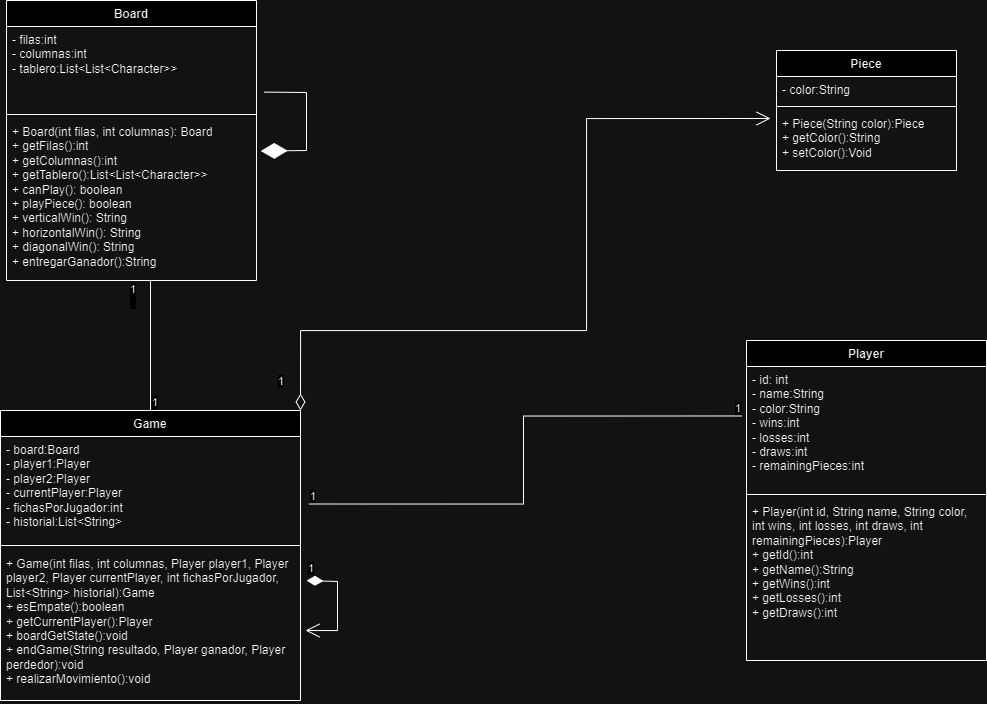

The diagram above was exported from draw.io. Its source (the exported page's mxGraphModel, read from the mxfile embedded in the PNG):
<mxGraphModel dx="1217" dy="811" grid="1" gridSize="10" guides="1" tooltips="1" connect="1" arrows="1" fold="1" page="1" pageScale="1" pageWidth="827" pageHeight="1169" math="0" shadow="0">
  <root>
    <mxCell id="0" />
    <mxCell id="1" parent="0" />
    <mxCell id="ZLTkiaWMXtghkHaSQ7KO-1" value="Board" style="swimlane;fontStyle=1;align=center;verticalAlign=top;childLayout=stackLayout;horizontal=1;startSize=26;horizontalStack=0;resizeParent=1;resizeParentMax=0;resizeLast=0;collapsible=1;marginBottom=0;whiteSpace=wrap;html=1;" parent="1" vertex="1">
      <mxGeometry x="270" y="160" width="250" height="280" as="geometry" />
    </mxCell>
    <mxCell id="ZLTkiaWMXtghkHaSQ7KO-2" value="- filas:int&lt;div&gt;- columnas:int&lt;/div&gt;&lt;div&gt;- tablero:List&amp;lt;List&amp;lt;Character&amp;gt;&amp;gt;&lt;/div&gt;" style="text;strokeColor=none;fillColor=none;align=left;verticalAlign=top;spacingLeft=4;spacingRight=4;overflow=hidden;rotatable=0;points=[[0,0.5],[1,0.5]];portConstraint=eastwest;whiteSpace=wrap;html=1;" parent="ZLTkiaWMXtghkHaSQ7KO-1" vertex="1">
      <mxGeometry y="26" width="250" height="84" as="geometry" />
    </mxCell>
    <mxCell id="ZLTkiaWMXtghkHaSQ7KO-3" value="" style="line;strokeWidth=1;fillColor=none;align=left;verticalAlign=middle;spacingTop=-1;spacingLeft=3;spacingRight=3;rotatable=0;labelPosition=right;points=[];portConstraint=eastwest;strokeColor=inherit;" parent="ZLTkiaWMXtghkHaSQ7KO-1" vertex="1">
      <mxGeometry y="110" width="250" height="8" as="geometry" />
    </mxCell>
    <mxCell id="ZLTkiaWMXtghkHaSQ7KO-4" value="+ Board(int filas, int columnas): Board&lt;div&gt;+ getFilas():int&lt;/div&gt;&lt;div&gt;+ getColumnas():int&lt;/div&gt;&lt;div&gt;+ getTablero():List&amp;lt;List&amp;lt;Character&amp;gt;&amp;gt;&lt;br&gt;&lt;div&gt;+ canPlay(): boolean&lt;/div&gt;&lt;div&gt;+ playPiece(): boolean&lt;/div&gt;&lt;div&gt;+ verticalWin(): String&lt;/div&gt;&lt;div&gt;+ horizontalWin(): String&lt;/div&gt;&lt;div&gt;+ diagonalWin(): String&lt;/div&gt;&lt;div&gt;+ entregarGanador():String&lt;/div&gt;&lt;div&gt;&lt;br&gt;&lt;/div&gt;&lt;div&gt;&lt;br&gt;&lt;/div&gt;&lt;/div&gt;" style="text;strokeColor=none;fillColor=none;align=left;verticalAlign=top;spacingLeft=4;spacingRight=4;overflow=hidden;rotatable=0;points=[[0,0.5],[1,0.5]];portConstraint=eastwest;whiteSpace=wrap;html=1;" parent="ZLTkiaWMXtghkHaSQ7KO-1" vertex="1">
      <mxGeometry y="118" width="250" height="162" as="geometry" />
    </mxCell>
    <mxCell id="ZLTkiaWMXtghkHaSQ7KO-34" value="" style="endArrow=diamondThin;endFill=1;endSize=24;html=1;rounded=0;exitX=1.03;exitY=0.781;exitDx=0;exitDy=0;exitPerimeter=0;entryX=1.017;entryY=0.201;entryDx=0;entryDy=0;entryPerimeter=0;" parent="ZLTkiaWMXtghkHaSQ7KO-1" source="ZLTkiaWMXtghkHaSQ7KO-2" target="ZLTkiaWMXtghkHaSQ7KO-4" edge="1">
      <mxGeometry width="160" relative="1" as="geometry">
        <mxPoint x="290" y="180" as="sourcePoint" />
        <mxPoint x="450" y="180" as="targetPoint" />
        <Array as="points">
          <mxPoint x="300" y="92" />
          <mxPoint x="300" y="150" />
        </Array>
      </mxGeometry>
    </mxCell>
    <mxCell id="ZLTkiaWMXtghkHaSQ7KO-5" value="Player" style="swimlane;fontStyle=1;align=center;verticalAlign=top;childLayout=stackLayout;horizontal=1;startSize=26;horizontalStack=0;resizeParent=1;resizeParentMax=0;resizeLast=0;collapsible=1;marginBottom=0;whiteSpace=wrap;html=1;" parent="1" vertex="1">
      <mxGeometry x="1010" y="500" width="240" height="320" as="geometry" />
    </mxCell>
    <mxCell id="ZLTkiaWMXtghkHaSQ7KO-6" value="- id: int&lt;div&gt;- name:String&lt;/div&gt;&lt;div&gt;- color:String&lt;/div&gt;&lt;div&gt;- wins:int&lt;/div&gt;&lt;div&gt;- losses:int&lt;/div&gt;&lt;div&gt;- draws:int&lt;/div&gt;&lt;div&gt;- remainingPieces:int&lt;/div&gt;" style="text;strokeColor=none;fillColor=none;align=left;verticalAlign=top;spacingLeft=4;spacingRight=4;overflow=hidden;rotatable=0;points=[[0,0.5],[1,0.5]];portConstraint=eastwest;whiteSpace=wrap;html=1;" parent="ZLTkiaWMXtghkHaSQ7KO-5" vertex="1">
      <mxGeometry y="26" width="240" height="124" as="geometry" />
    </mxCell>
    <mxCell id="ZLTkiaWMXtghkHaSQ7KO-7" value="" style="line;strokeWidth=1;fillColor=none;align=left;verticalAlign=middle;spacingTop=-1;spacingLeft=3;spacingRight=3;rotatable=0;labelPosition=right;points=[];portConstraint=eastwest;strokeColor=inherit;" parent="ZLTkiaWMXtghkHaSQ7KO-5" vertex="1">
      <mxGeometry y="150" width="240" height="8" as="geometry" />
    </mxCell>
    <mxCell id="ZLTkiaWMXtghkHaSQ7KO-8" value="+ Player(int id, String name, String color, int wins, int losses, int draws, int remainingPieces):Player&lt;div&gt;+ getId():int&lt;/div&gt;&lt;div&gt;+ getName():String&lt;/div&gt;&lt;div&gt;+ getWins():int&lt;/div&gt;&lt;div&gt;+ getLosses():int&lt;/div&gt;&lt;div&gt;+ getDraws():int&lt;/div&gt;" style="text;strokeColor=none;fillColor=none;align=left;verticalAlign=top;spacingLeft=4;spacingRight=4;overflow=hidden;rotatable=0;points=[[0,0.5],[1,0.5]];portConstraint=eastwest;whiteSpace=wrap;html=1;" parent="ZLTkiaWMXtghkHaSQ7KO-5" vertex="1">
      <mxGeometry y="158" width="240" height="162" as="geometry" />
    </mxCell>
    <mxCell id="ZLTkiaWMXtghkHaSQ7KO-9" value="Piece" style="swimlane;fontStyle=1;align=center;verticalAlign=top;childLayout=stackLayout;horizontal=1;startSize=26;horizontalStack=0;resizeParent=1;resizeParentMax=0;resizeLast=0;collapsible=1;marginBottom=0;whiteSpace=wrap;html=1;" parent="1" vertex="1">
      <mxGeometry x="1040" y="210" width="180" height="120" as="geometry" />
    </mxCell>
    <mxCell id="ZLTkiaWMXtghkHaSQ7KO-10" value="- color:String" style="text;strokeColor=none;fillColor=none;align=left;verticalAlign=top;spacingLeft=4;spacingRight=4;overflow=hidden;rotatable=0;points=[[0,0.5],[1,0.5]];portConstraint=eastwest;whiteSpace=wrap;html=1;" parent="ZLTkiaWMXtghkHaSQ7KO-9" vertex="1">
      <mxGeometry y="26" width="180" height="26" as="geometry" />
    </mxCell>
    <mxCell id="ZLTkiaWMXtghkHaSQ7KO-11" value="" style="line;strokeWidth=1;fillColor=none;align=left;verticalAlign=middle;spacingTop=-1;spacingLeft=3;spacingRight=3;rotatable=0;labelPosition=right;points=[];portConstraint=eastwest;strokeColor=inherit;" parent="ZLTkiaWMXtghkHaSQ7KO-9" vertex="1">
      <mxGeometry y="52" width="180" height="8" as="geometry" />
    </mxCell>
    <mxCell id="ZLTkiaWMXtghkHaSQ7KO-12" value="+ Piece(String color):Piece&lt;div&gt;+ getColor():String&lt;/div&gt;&lt;div&gt;+ setColor():Void&lt;/div&gt;" style="text;strokeColor=none;fillColor=none;align=left;verticalAlign=top;spacingLeft=4;spacingRight=4;overflow=hidden;rotatable=0;points=[[0,0.5],[1,0.5]];portConstraint=eastwest;whiteSpace=wrap;html=1;" parent="ZLTkiaWMXtghkHaSQ7KO-9" vertex="1">
      <mxGeometry y="60" width="180" height="60" as="geometry" />
    </mxCell>
    <mxCell id="ZLTkiaWMXtghkHaSQ7KO-13" value="Game&lt;div&gt;&lt;br&gt;&lt;/div&gt;" style="swimlane;fontStyle=1;align=center;verticalAlign=top;childLayout=stackLayout;horizontal=1;startSize=26;horizontalStack=0;resizeParent=1;resizeParentMax=0;resizeLast=0;collapsible=1;marginBottom=0;whiteSpace=wrap;html=1;" parent="1" vertex="1">
      <mxGeometry x="264" y="570" width="300" height="290" as="geometry" />
    </mxCell>
    <mxCell id="ZLTkiaWMXtghkHaSQ7KO-14" value="- board:Board&lt;div&gt;- player1:Player&lt;/div&gt;&lt;div&gt;- player2:Player&lt;/div&gt;&lt;div&gt;- currentPlayer:Player&lt;/div&gt;&lt;div&gt;- fichasPorJugador:int&lt;/div&gt;&lt;div&gt;- historial:List&amp;lt;String&amp;gt;&lt;/div&gt;" style="text;strokeColor=none;fillColor=none;align=left;verticalAlign=top;spacingLeft=4;spacingRight=4;overflow=hidden;rotatable=0;points=[[0,0.5],[1,0.5]];portConstraint=eastwest;whiteSpace=wrap;html=1;" parent="ZLTkiaWMXtghkHaSQ7KO-13" vertex="1">
      <mxGeometry y="26" width="300" height="104" as="geometry" />
    </mxCell>
    <mxCell id="ZLTkiaWMXtghkHaSQ7KO-15" value="" style="line;strokeWidth=1;fillColor=none;align=left;verticalAlign=middle;spacingTop=-1;spacingLeft=3;spacingRight=3;rotatable=0;labelPosition=right;points=[];portConstraint=eastwest;strokeColor=inherit;" parent="ZLTkiaWMXtghkHaSQ7KO-13" vertex="1">
      <mxGeometry y="130" width="300" height="10" as="geometry" />
    </mxCell>
    <mxCell id="ZLTkiaWMXtghkHaSQ7KO-16" value="+ Game(int filas, int columnas, Player player1, Player player2, Player currentPlayer, int fichasPorJugador, List&amp;lt;String&amp;gt; historial):Game&lt;div&gt;+ esEmpate():boolean&lt;/div&gt;&lt;div&gt;+ getCurrentPlayer():Player&lt;/div&gt;&lt;div&gt;+ boardGetState():void&lt;/div&gt;&lt;div&gt;+ endGame(String resultado, Player ganador, Player perdedor):void&lt;/div&gt;&lt;div&gt;+ realizarMovimiento():void&lt;/div&gt;" style="text;strokeColor=none;fillColor=none;align=left;verticalAlign=top;spacingLeft=4;spacingRight=4;overflow=hidden;rotatable=0;points=[[0,0.5],[1,0.5]];portConstraint=eastwest;whiteSpace=wrap;html=1;" parent="ZLTkiaWMXtghkHaSQ7KO-13" vertex="1">
      <mxGeometry y="140" width="300" height="150" as="geometry" />
    </mxCell>
    <mxCell id="ZLTkiaWMXtghkHaSQ7KO-26" value="" style="endArrow=none;html=1;edgeStyle=orthogonalEdgeStyle;rounded=0;exitX=1.028;exitY=0.649;exitDx=0;exitDy=0;exitPerimeter=0;entryX=-0.021;entryY=0.399;entryDx=0;entryDy=0;entryPerimeter=0;" parent="1" source="ZLTkiaWMXtghkHaSQ7KO-14" target="ZLTkiaWMXtghkHaSQ7KO-6" edge="1">
      <mxGeometry relative="1" as="geometry">
        <mxPoint x="760" y="510" as="sourcePoint" />
        <mxPoint x="930" y="570" as="targetPoint" />
      </mxGeometry>
    </mxCell>
    <mxCell id="ZLTkiaWMXtghkHaSQ7KO-27" value="1" style="edgeLabel;resizable=0;html=1;align=left;verticalAlign=bottom;" parent="ZLTkiaWMXtghkHaSQ7KO-26" connectable="0" vertex="1">
      <mxGeometry x="-1" relative="1" as="geometry" />
    </mxCell>
    <mxCell id="ZLTkiaWMXtghkHaSQ7KO-28" value="1" style="edgeLabel;resizable=0;html=1;align=right;verticalAlign=bottom;" parent="ZLTkiaWMXtghkHaSQ7KO-26" connectable="0" vertex="1">
      <mxGeometry x="1" relative="1" as="geometry" />
    </mxCell>
    <mxCell id="ZLTkiaWMXtghkHaSQ7KO-29" value="" style="endArrow=none;html=1;edgeStyle=orthogonalEdgeStyle;rounded=0;exitX=0.5;exitY=0;exitDx=0;exitDy=0;entryX=0.576;entryY=0.997;entryDx=0;entryDy=0;entryPerimeter=0;" parent="1" source="ZLTkiaWMXtghkHaSQ7KO-13" target="ZLTkiaWMXtghkHaSQ7KO-4" edge="1">
      <mxGeometry relative="1" as="geometry">
        <mxPoint x="340" y="520" as="sourcePoint" />
        <mxPoint x="410" y="450" as="targetPoint" />
      </mxGeometry>
    </mxCell>
    <mxCell id="ZLTkiaWMXtghkHaSQ7KO-30" value="1" style="edgeLabel;resizable=0;html=1;align=left;verticalAlign=bottom;" parent="ZLTkiaWMXtghkHaSQ7KO-29" connectable="0" vertex="1">
      <mxGeometry x="-1" relative="1" as="geometry" />
    </mxCell>
    <mxCell id="ZLTkiaWMXtghkHaSQ7KO-31" value="1&lt;div&gt;&lt;br&gt;&lt;/div&gt;" style="edgeLabel;resizable=0;html=1;align=right;verticalAlign=bottom;" parent="ZLTkiaWMXtghkHaSQ7KO-29" connectable="0" vertex="1">
      <mxGeometry x="1" relative="1" as="geometry">
        <mxPoint x="-14" y="30" as="offset" />
      </mxGeometry>
    </mxCell>
    <mxCell id="ZLTkiaWMXtghkHaSQ7KO-32" value="1" style="endArrow=open;html=1;endSize=12;startArrow=diamondThin;startSize=14;startFill=0;edgeStyle=orthogonalEdgeStyle;align=left;verticalAlign=bottom;rounded=0;exitX=1;exitY=0;exitDx=0;exitDy=0;entryX=-0.033;entryY=0.133;entryDx=0;entryDy=0;entryPerimeter=0;" parent="1" source="ZLTkiaWMXtghkHaSQ7KO-13" target="ZLTkiaWMXtghkHaSQ7KO-12" edge="1">
      <mxGeometry x="-0.9475" y="24" relative="1" as="geometry">
        <mxPoint x="640" y="490" as="sourcePoint" />
        <mxPoint x="800" y="490" as="targetPoint" />
        <Array as="points">
          <mxPoint x="564" y="490" />
          <mxPoint x="850" y="490" />
          <mxPoint x="850" y="278" />
        </Array>
        <mxPoint as="offset" />
      </mxGeometry>
    </mxCell>
    <mxCell id="ZLTkiaWMXtghkHaSQ7KO-33" value="1" style="endArrow=open;html=1;endSize=12;startArrow=diamondThin;startSize=14;startFill=1;edgeStyle=orthogonalEdgeStyle;align=left;verticalAlign=bottom;rounded=0;" parent="1" edge="1">
      <mxGeometry x="-1" y="3" relative="1" as="geometry">
        <mxPoint x="570" y="740" as="sourcePoint" />
        <mxPoint x="569" y="790" as="targetPoint" />
        <Array as="points">
          <mxPoint x="570" y="741" />
          <mxPoint x="601" y="741" />
          <mxPoint x="601" y="790" />
        </Array>
      </mxGeometry>
    </mxCell>
  </root>
</mxGraphModel>